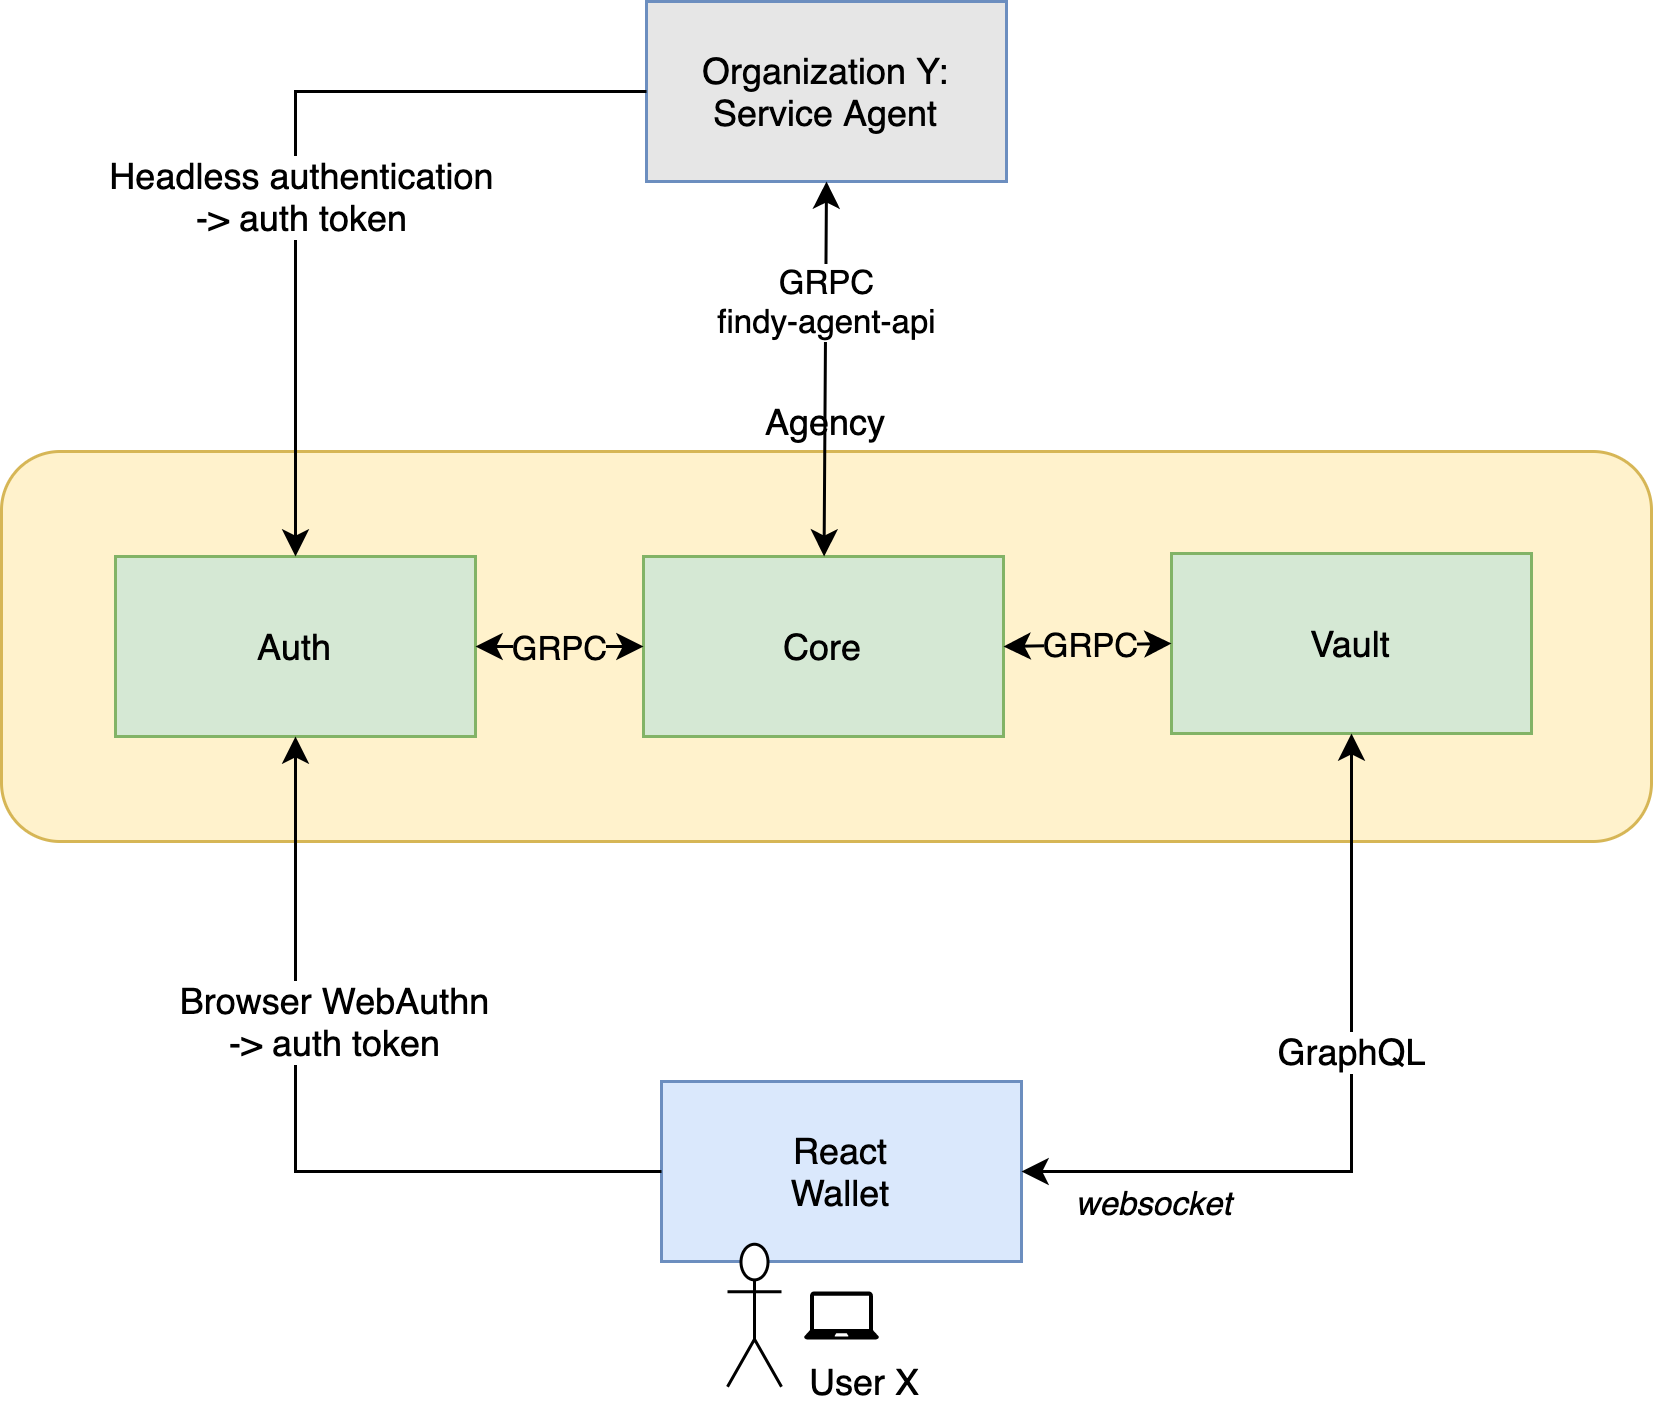

The diagram above was exported from draw.io. Its source (the exported page's mxGraphModel, read from the mxfile embedded in the PNG):
<mxGraphModel dx="1430" dy="2039" grid="1" gridSize="10" guides="1" tooltips="1" connect="1" arrows="1" fold="1" page="1" pageScale="1" pageWidth="827" pageHeight="1169" math="0" shadow="0">
  <root>
    <mxCell id="MlvaPKs6Op8EfchS1JR_-0" />
    <mxCell id="MlvaPKs6Op8EfchS1JR_-1" parent="MlvaPKs6Op8EfchS1JR_-0" />
    <mxCell id="MlvaPKs6Op8EfchS1JR_-2" value="Agency" style="rounded=1;whiteSpace=wrap;html=1;labelPosition=center;verticalLabelPosition=top;align=center;verticalAlign=bottom;strokeColor=#d6b656;fillColor=#fff2cc;" parent="MlvaPKs6Op8EfchS1JR_-1" vertex="1">
      <mxGeometry x="90" y="90" width="550" height="130" as="geometry" />
    </mxCell>
    <mxCell id="MlvaPKs6Op8EfchS1JR_-3" value="Auth" style="rounded=0;whiteSpace=wrap;html=1;fillColor=#d5e8d4;strokeColor=#82b366;" parent="MlvaPKs6Op8EfchS1JR_-1" vertex="1">
      <mxGeometry x="128" y="125" width="120" height="60" as="geometry" />
    </mxCell>
    <mxCell id="MlvaPKs6Op8EfchS1JR_-4" value="Core" style="rounded=0;whiteSpace=wrap;html=1;fillColor=#d5e8d4;strokeColor=#82b366;" parent="MlvaPKs6Op8EfchS1JR_-1" vertex="1">
      <mxGeometry x="304" y="125" width="120" height="60" as="geometry" />
    </mxCell>
    <mxCell id="MlvaPKs6Op8EfchS1JR_-5" value="Vault" style="rounded=0;whiteSpace=wrap;html=1;fillColor=#d5e8d4;strokeColor=#82b366;" parent="MlvaPKs6Op8EfchS1JR_-1" vertex="1">
      <mxGeometry x="480" y="124" width="120" height="60" as="geometry" />
    </mxCell>
    <mxCell id="MlvaPKs6Op8EfchS1JR_-6" value="React&lt;br&gt;Wallet" style="rounded=0;whiteSpace=wrap;html=1;fillColor=#dae8fc;strokeColor=#6c8ebf;" parent="MlvaPKs6Op8EfchS1JR_-1" vertex="1">
      <mxGeometry x="310" y="300" width="120" height="60" as="geometry" />
    </mxCell>
    <mxCell id="MlvaPKs6Op8EfchS1JR_-11" value="" style="endArrow=classic;startArrow=classic;html=1;exitX=1;exitY=0.5;exitDx=0;exitDy=0;entryX=0;entryY=0.5;entryDx=0;entryDy=0;" parent="MlvaPKs6Op8EfchS1JR_-1" source="MlvaPKs6Op8EfchS1JR_-4" target="MlvaPKs6Op8EfchS1JR_-5" edge="1">
      <mxGeometry width="50" height="50" relative="1" as="geometry">
        <mxPoint x="410" y="180" as="sourcePoint" />
        <mxPoint x="460" y="130" as="targetPoint" />
      </mxGeometry>
    </mxCell>
    <mxCell id="MlvaPKs6Op8EfchS1JR_-12" value="GRPC" style="edgeLabel;html=1;align=center;verticalAlign=middle;resizable=0;points=[];labelBackgroundColor=#FFF2CC;" parent="MlvaPKs6Op8EfchS1JR_-11" vertex="1" connectable="0">
      <mxGeometry x="0.0778" y="3" relative="1" as="geometry">
        <mxPoint x="-1" y="2.54" as="offset" />
      </mxGeometry>
    </mxCell>
    <mxCell id="MlvaPKs6Op8EfchS1JR_-13" value="" style="endArrow=classic;startArrow=classic;html=1;exitX=1;exitY=0.5;exitDx=0;exitDy=0;rounded=0;" parent="MlvaPKs6Op8EfchS1JR_-1" source="MlvaPKs6Op8EfchS1JR_-6" edge="1">
      <mxGeometry width="50" height="50" relative="1" as="geometry">
        <mxPoint x="530" y="250" as="sourcePoint" />
        <mxPoint x="540" y="184" as="targetPoint" />
        <Array as="points">
          <mxPoint x="540" y="330" />
        </Array>
      </mxGeometry>
    </mxCell>
    <mxCell id="T1G3N3acoHhH-20g7G26-0" value="websocket" style="edgeLabel;html=1;align=center;verticalAlign=middle;resizable=0;points=[];fontStyle=2" parent="MlvaPKs6Op8EfchS1JR_-13" vertex="1" connectable="0">
      <mxGeometry x="-0.8206" y="1" relative="1" as="geometry">
        <mxPoint x="20" y="11" as="offset" />
      </mxGeometry>
    </mxCell>
    <mxCell id="MlvaPKs6Op8EfchS1JR_-14" value="GraphQL" style="text;html=1;align=center;verticalAlign=middle;resizable=0;points=[];autosize=1;labelBackgroundColor=#ffffff;" parent="MlvaPKs6Op8EfchS1JR_-1" vertex="1">
      <mxGeometry x="505" y="280" width="70" height="20" as="geometry" />
    </mxCell>
    <mxCell id="MlvaPKs6Op8EfchS1JR_-17" value="" style="endArrow=none;startArrow=classic;html=1;entryX=0;entryY=0.5;entryDx=0;entryDy=0;exitX=0.5;exitY=1;exitDx=0;exitDy=0;rounded=0;endFill=0;" parent="MlvaPKs6Op8EfchS1JR_-1" source="MlvaPKs6Op8EfchS1JR_-3" target="MlvaPKs6Op8EfchS1JR_-6" edge="1">
      <mxGeometry width="50" height="50" relative="1" as="geometry">
        <mxPoint x="270" y="420" as="sourcePoint" />
        <mxPoint x="310" y="400" as="targetPoint" />
        <Array as="points">
          <mxPoint x="188" y="330" />
        </Array>
      </mxGeometry>
    </mxCell>
    <mxCell id="MlvaPKs6Op8EfchS1JR_-10" value="Browser WebAuthn&lt;br&gt;-&amp;gt; auth token" style="text;html=1;align=center;verticalAlign=middle;resizable=0;points=[];autosize=1;labelBackgroundColor=#ffffff;" parent="MlvaPKs6Op8EfchS1JR_-1" vertex="1">
      <mxGeometry x="141" y="265" width="120" height="30" as="geometry" />
    </mxCell>
    <mxCell id="MlvaPKs6Op8EfchS1JR_-19" value="" style="endArrow=classic;startArrow=classic;html=1;exitX=1;exitY=0.5;exitDx=0;exitDy=0;entryX=0;entryY=0.5;entryDx=0;entryDy=0;labelBackgroundColor=none;" parent="MlvaPKs6Op8EfchS1JR_-1" source="MlvaPKs6Op8EfchS1JR_-3" target="MlvaPKs6Op8EfchS1JR_-4" edge="1">
      <mxGeometry width="50" height="50" relative="1" as="geometry">
        <mxPoint x="260" y="155.5" as="sourcePoint" />
        <mxPoint x="300" y="155" as="targetPoint" />
      </mxGeometry>
    </mxCell>
    <mxCell id="MlvaPKs6Op8EfchS1JR_-20" value="GRPC" style="edgeLabel;html=1;align=center;verticalAlign=middle;resizable=0;points=[];labelBackgroundColor=#FFF2CC;" parent="MlvaPKs6Op8EfchS1JR_-19" vertex="1" connectable="0">
      <mxGeometry x="0.0778" y="3" relative="1" as="geometry">
        <mxPoint x="-3" y="3" as="offset" />
      </mxGeometry>
    </mxCell>
    <mxCell id="9pUxPC6JIwyURrdw485Q-4" value="Organization Y: Service Agent" style="rounded=0;whiteSpace=wrap;html=1;strokeColor=#6c8ebf;fillColor=#E6E6E6;" parent="MlvaPKs6Op8EfchS1JR_-1" vertex="1">
      <mxGeometry x="305" y="-60" width="120" height="60" as="geometry" />
    </mxCell>
    <mxCell id="9pUxPC6JIwyURrdw485Q-5" value="" style="endArrow=none;startArrow=classic;html=1;entryX=0;entryY=0.5;entryDx=0;entryDy=0;exitX=0.5;exitY=0;exitDx=0;exitDy=0;rounded=0;endFill=0;" parent="MlvaPKs6Op8EfchS1JR_-1" source="MlvaPKs6Op8EfchS1JR_-3" target="9pUxPC6JIwyURrdw485Q-4" edge="1">
      <mxGeometry width="50" height="50" relative="1" as="geometry">
        <mxPoint x="198" y="195" as="sourcePoint" />
        <mxPoint x="320" y="340" as="targetPoint" />
        <Array as="points">
          <mxPoint x="188" y="-30" />
        </Array>
      </mxGeometry>
    </mxCell>
    <mxCell id="9pUxPC6JIwyURrdw485Q-6" value="Headless authentication&lt;br&gt;-&amp;gt; auth token" style="text;html=1;align=center;verticalAlign=middle;resizable=0;points=[];autosize=1;labelBackgroundColor=#ffffff;" parent="MlvaPKs6Op8EfchS1JR_-1" vertex="1">
      <mxGeometry x="120" y="-10" width="140" height="30" as="geometry" />
    </mxCell>
    <mxCell id="9pUxPC6JIwyURrdw485Q-8" value="GRPC&lt;br&gt;findy-agent-api" style="endArrow=classic;startArrow=classic;html=1;entryX=0.5;entryY=1;entryDx=0;entryDy=0;rounded=0;endFill=1;" parent="MlvaPKs6Op8EfchS1JR_-1" source="MlvaPKs6Op8EfchS1JR_-4" target="9pUxPC6JIwyURrdw485Q-4" edge="1">
      <mxGeometry x="0.36" width="50" height="50" relative="1" as="geometry">
        <mxPoint x="540" y="20" as="sourcePoint" />
        <mxPoint x="320" y="-70" as="targetPoint" />
        <Array as="points" />
        <mxPoint as="offset" />
      </mxGeometry>
    </mxCell>
    <mxCell id="MlvaPKs6Op8EfchS1JR_-7" value="" style="shape=umlActor;verticalLabelPosition=bottom;verticalAlign=top;html=1;outlineConnect=0;fillColor=default;" parent="MlvaPKs6Op8EfchS1JR_-1" vertex="1">
      <mxGeometry x="332" y="354.25" width="18" height="47.5" as="geometry" />
    </mxCell>
    <mxCell id="9pUxPC6JIwyURrdw485Q-1" value="" style="pointerEvents=1;shadow=0;dashed=0;html=1;strokeColor=none;labelPosition=center;verticalLabelPosition=bottom;verticalAlign=top;outlineConnect=0;align=center;shape=mxgraph.office.devices.laptop;fillColor=#000000;" parent="MlvaPKs6Op8EfchS1JR_-1" vertex="1">
      <mxGeometry x="357.5" y="370" width="25" height="16" as="geometry" />
    </mxCell>
    <mxCell id="9pUxPC6JIwyURrdw485Q-7" value="User X" style="text;html=1;strokeColor=none;fillColor=none;align=center;verticalAlign=middle;whiteSpace=wrap;rounded=0;" parent="MlvaPKs6Op8EfchS1JR_-1" vertex="1">
      <mxGeometry x="357.5" y="390" width="40" height="20" as="geometry" />
    </mxCell>
  </root>
</mxGraphModel>